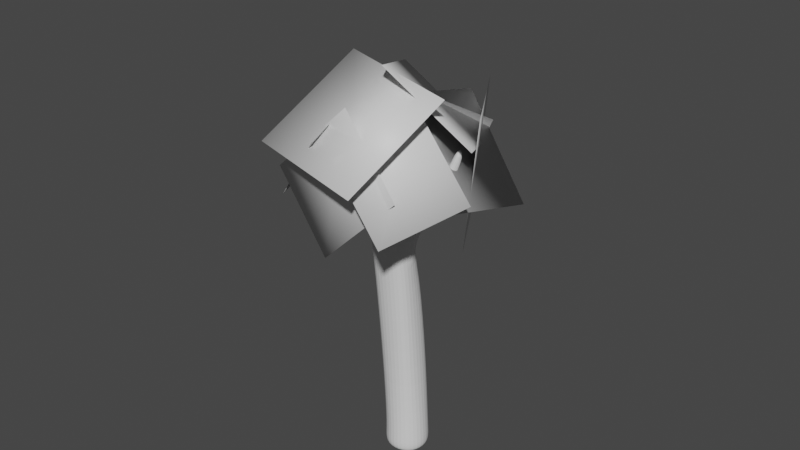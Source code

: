 # Source: tree-3.blend  (saved by Blender 4.0.36; exported with 4.5.12 LTS)
import bpy
from mathutils import Matrix  # noqa: F401  (used for matrix-valued properties, if any)

bpy.ops.wm.read_factory_settings(use_empty=True)
scene = bpy.context.scene
scene.name = 'Scene'

# ---- collections
col_collection = bpy.data.collections.new('Collection'); scene.collection.children.link(col_collection)

# ---- materials (node trees are filled in below, after node groups)
mat_material_002 = bpy.data.materials.new('Material.002')
mat_material_002.use_transparent_shadow = False
mat_material = bpy.data.materials.new('Material')
mat_material.use_transparent_shadow = False

# ---- material node trees
mat_material_002.use_nodes = True; mat_material_002.node_tree.nodes.clear()
_N = mat_material_002.node_tree.nodes; _L = mat_material_002.node_tree.links
n0 = _N.new('ShaderNodeBsdfPrincipled'); n0.name = 'Principled BSDF'; n0.location = (10, 300)
n0.inputs[3].default_value = 1.45
n1 = _N.new('ShaderNodeOutputMaterial'); n1.name = 'Material Output'; n1.location = (300, 300)
_L.new(n0.outputs[0], n1.inputs[0])
n1.is_active_output = True
mat_material.use_nodes = True; mat_material.node_tree.nodes.clear()
_N = mat_material.node_tree.nodes; _L = mat_material.node_tree.links
n0 = _N.new('ShaderNodeBsdfPrincipled'); n0.name = 'Principled BSDF'; n0.location = (10, 300)
n0.inputs[3].default_value = 1.45
n1 = _N.new('ShaderNodeOutputMaterial'); n1.name = 'Material Output'; n1.location = (300, 300)
_L.new(n0.outputs[0], n1.inputs[0])
n1.is_active_output = True

# ---- world
world_world = bpy.data.worlds.new('World'); scene.world = world_world
world_world.use_nodes = True; world_world.node_tree.nodes.clear()
_N = world_world.node_tree.nodes; _L = world_world.node_tree.links
n0 = _N.new('ShaderNodeOutputWorld'); n0.name = 'World Output'; n0.location = (300, 300)
n1 = _N.new('ShaderNodeBackground'); n1.name = 'Background'; n1.location = (10, 300)
n1.inputs[0].default_value = (0.05088, 0.05088, 0.05088, 1.0)
_L.new(n1.outputs[0], n0.inputs[0])
n0.is_active_output = True
world_world.color = (0.05088, 0.05088, 0.05088)
world_world.use_sun_shadow = False
world_world.sun_shadow_jitter_overblur = 0.0

# ---- meshes
me_cube_003 = bpy.data.meshes.new('Cube.003')
me_cube_003.from_pydata([(-0.5, -0.5, -0.9617), (-0.794, -0.6804, 2.785), (-0.5, 0.5, -0.9617), (-0.794, 0.6514, 2.785), (0.5, -0.5, -0.9617), (0.5378, -0.6804, 2.785), (0.5, 0.5, -0.9617), (0.5378, 0.6514, 2.785), (-0.6667, -0.6667, -0.5644), (-0.6667, 0.6667, -0.5644), (0.6667, 0.6667, -0.5644), (0.6667, -0.6667, -0.5644), (-0.6096, -9.313e-10, -0.9701), (-0.6381, -0.6381, 0.05353), (-0.9399, -0.01449, 2.785), (-0.6381, 0.6381, -0.8832), (1.863e-09, 0.6096, -0.9701), (-0.1281, 0.7973, 2.785), (0.6381, 0.6381, -0.8832), (0.6096, -1.863e-09, -0.9701), (0.6837, -0.01449, 2.785), (0.6381, -0.6381, -0.8832), (-3.725e-09, -0.6096, -0.9701), (-0.1281, -0.8263, 2.785), (-0.6381, -0.6381, -0.8832), (-0.6381, 0.6381, 0.05353), (0.6381, 0.6381, 0.05353), (0.6381, -0.6381, 0.05353), (0.0, -0.9167, -0.5644), (0.9167, 0.0, -0.5644), (0.0, 0.9167, -0.5644), (-0.9167, 0.0, -0.5644), (-0.8781, 2.794e-09, 0.0635), (-5.588e-09, 0.8781, 0.0635), (0.8781, 5.588e-09, 0.0635), (5.588e-09, -0.8781, 0.0635), (4.657e-09, 1.304e-08, -0.9877), (3.725e-09, -0.8781, -0.884), (0.8781, 7.451e-09, -0.884), (-7.451e-09, 0.8781, -0.884), (-0.8781, -7.451e-09, -0.884), (-0.732, -1.1, 6.479), (-0.9312, -0.4991, 6.731), (-0.8399, 0.1293, 6.98), (-0.1888, 0.326, 7.025), (0.4859, 0.2533, 6.961), (0.6852, -0.3478, 6.708), (0.5938, -0.9762, 6.46), (-0.05727, -1.173, 6.415), (0.4928, -0.7725, 9.177), (-0.479, -2.032, 11.32), (-0.524, -1.725, 11.42), (-0.454, -1.316, 11.56), (-0.1856, -1.196, 11.58), (0.2467, -1.256, 11.54), (0.3639, -1.652, 11.39), (0.2939, -2.061, 11.25), (-0.128, -2.178, 11.23), (0.2758, -1.06, 10.97), (0.2572, -0.5267, 9.219), (-0.0676, -1.575, 9.04), (0.4743, -1.416, 9.091), (-0.4377, -0.5921, 9.373), (-0.1073, -0.486, 9.411), (-0.6293, -1.513, 9.088), (-0.7955, -1.02, 9.312), (0.6209, -0.5776, 8.217), (-0.04648, -1.351, 7.981), (-0.1301, -0.1135, 8.535), (-0.9309, -0.8204, 8.288), (0.2944, -0.2269, 8.533), (0.6047, -1.158, 8.037), (-0.5548, -0.2157, 8.78), (-0.7215, -1.277, 8.041), (-0.2248, 1.159, 9.611), (-0.1803, 0.7783, 10.02), (-0.775, 0.9448, 9.603), (-0.731, 0.5684, 10.01), (-0.4642, 0.7295, 10.1), (-0.5084, 1.109, 9.691), (-0.8743, 2.721, 11.22), (-0.7976, 2.333, 11.47), (-1.325, 2.519, 11.19), (-1.249, 2.134, 11.44), (-1.028, 2.261, 11.53), (-1.104, 2.649, 11.28), (1.307, 0.5749, 10.52), (1.275, 0.2997, 10.78), (1.496, 0.1165, 10.74), (1.653, 0.362, 10.25), (1.702, 0.6571, 12.11), (1.746, 0.3872, 12.08), (2.026, 0.311, 12.08), (2.171, 0.7326, 12.01), (-0.5468, -2.066, 12.92), (-0.597, -1.689, 12.96), (-0.4161, -1.451, 12.98), (-0.1166, -1.412, 12.98), (0.1721, -1.5, 12.97), (0.3105, -1.765, 12.95), (0.1976, -2.128, 12.91), (-0.1815, -2.179, 12.91), (-0.1433, -1.727, 12.95), (0.3619, -1.892, 10.71), (-0.522, -1.276, 11.17), (-0.4758, -1.873, 10.78), (0.4209, -1.426, 10.84), (-0.09132, -2.02, 10.69), (-0.1454, -1.004, 11.05), (-0.5775, -1.532, 11.01)], [], [(8, 13, 32, 31), (13, 1, 14, 32), (32, 14, 3, 25), (31, 32, 25, 9), (9, 25, 33, 30), (25, 3, 17, 33), (33, 17, 7, 26), (30, 33, 26, 10), (10, 26, 34, 29), (26, 7, 20, 34), (34, 20, 5, 27), (29, 34, 27, 11), (11, 27, 35, 28), (27, 5, 23, 35), (35, 23, 1, 13), (28, 35, 13, 8), (2, 16, 36, 12), (16, 6, 19, 36), (36, 19, 4, 22), (12, 36, 22, 0), (23, 5, 47, 48), (14, 1, 41, 42), (5, 20, 46, 47), (17, 3, 43, 44), (4, 21, 37, 22), (21, 11, 28, 37), (37, 28, 8, 24), (22, 37, 24, 0), (6, 18, 38, 19), (18, 10, 29, 38), (38, 29, 11, 21), (19, 38, 21, 4), (2, 15, 39, 16), (15, 9, 30, 39), (39, 30, 10, 18), (16, 39, 18, 6), (0, 24, 40, 12), (24, 8, 31, 40), (40, 31, 9, 15), (12, 40, 15, 2), (109, 105, 50, 51), (108, 104, 52, 53), (106, 58, 54, 55), (107, 103, 56, 57), (7, 17, 44, 45), (20, 7, 45, 46), (3, 14, 42, 43), (1, 23, 48, 41), (53, 52, 96, 97), (55, 54, 98, 99), (57, 56, 100, 101), (52, 51, 95, 96), (105, 107, 57, 50), (103, 106, 55, 56), (58, 108, 53, 54), (72, 69, 65, 62), (68, 72, 76, 79), (71, 66, 49, 61), (73, 67, 60, 64), (67, 71, 61, 60), (49, 66, 89, 88), (63, 59, 75, 78), (69, 73, 64, 65), (42, 41, 73, 69), (44, 43, 72, 68), (46, 45, 70, 66), (48, 47, 71, 67), (41, 48, 67, 73), (47, 46, 66, 71), (45, 44, 68, 70), (43, 42, 69, 72), (78, 75, 81, 84), (74, 79, 85, 80), (62, 63, 78, 77), (59, 70, 74, 75), (70, 68, 79, 74), (72, 62, 77, 76), (80, 85, 84, 81), (85, 82, 83, 84), (75, 74, 80, 81), (79, 76, 82, 85), (77, 78, 84, 83), (76, 77, 83, 82), (88, 89, 93, 92), (70, 59, 87, 86), (66, 70, 86, 89), (59, 49, 88, 87), (93, 90, 91, 92), (86, 87, 91, 90), (89, 86, 90, 93), (87, 88, 92, 91), (98, 97, 102, 99), (97, 96, 95, 102), (102, 95, 94, 101), (99, 102, 101, 100), (51, 50, 94, 95), (50, 57, 101, 94), (56, 55, 99, 100), (54, 53, 97, 98), (62, 65, 109, 104), (59, 63, 108, 58), (61, 49, 106, 103), (64, 60, 107, 105), (60, 61, 103, 107), (49, 59, 58, 106), (63, 62, 104, 108), (65, 64, 105, 109), (52, 104, 109, 51)])
_uv = me_cube_003.uv_layers.new(name='UVMap')
_uv.uv.foreach_set('vector', [0.3942, 0.0, 0.5096, 0.0, 0.5133, 0.125, 0.4265, 0.125, 0.5096, 0.0, 0.625, 0.0, 0.625, 0.125, 0.5133, 0.125, 0.5133, 0.125, 0.625, 0.125, 0.625, 0.25, 0.514, 0.25, 0.4265, 0.125, 0.5133, 0.125, 0.514, 0.25, 0.4294, 0.25, 0.4294, 0.25, 0.514, 0.25, 0.514, 0.375, 0.4294, 0.375, 0.514, 0.25, 0.625, 0.25, 0.625, 0.375, 0.514, 0.375, 0.514, 0.375, 0.625, 0.375, 0.625, 0.5, 0.5141, 0.5, 0.4294, 0.375, 0.514, 0.375, 0.5141, 0.5, 0.4294, 0.5, 0.4294, 0.5, 0.5141, 0.5, 0.5143, 0.625, 0.4294, 0.625, 0.5141, 0.5, 0.625, 0.5, 0.6277, 0.625, 0.5143, 0.625, 0.5143, 0.625, 0.6277, 0.625, 0.625, 0.75, 0.5141, 0.75, 0.4294, 0.625, 0.5143, 0.625, 0.5141, 0.75, 0.4294, 0.75, 0.4294, 0.75, 0.5141, 0.75, 0.5133, 0.875, 0.4265, 0.875, 0.5141, 0.75, 0.625, 0.75, 0.625, 0.875, 0.5133, 0.875, 0.5133, 0.875, 0.625, 0.875, 0.625, 1.0, 0.5096, 1.0, 0.4265, 0.875, 0.5133, 0.875, 0.5096, 1.0, 0.3942, 1.0, 0.125, 0.5, 0.25, 0.5, 0.2468, 0.625, 0.125, 0.625, 0.25, 0.5, 0.375, 0.5, 0.3429, 0.625, 0.2468, 0.625, 0.2468, 0.625, 0.3429, 0.625, 0.375, 0.75, 0.25, 0.75, 0.125, 0.625, 0.2468, 0.625, 0.25, 0.75, 0.125, 0.75, 0.625, 0.875, 0.625, 0.75, 0.625, 0.75, 0.625, 0.875, 0.625, 0.125, 0.625, 0.0, 0.625, 0.0, 0.625, 0.125, 0.625, 0.75, 0.6277, 0.625, 0.6277, 0.625, 0.625, 0.75, 0.625, 0.375, 0.625, 0.25, 0.625, 0.25, 0.625, 0.375, 0.375, 0.75, 0.3882, 0.75, 0.3883, 0.875, 0.375, 0.875, 0.3882, 0.75, 0.4294, 0.75, 0.4265, 0.875, 0.3883, 0.875, 0.3883, 0.875, 0.4265, 0.875, 0.3942, 1.0, 0.3846, 1.0, 0.375, 0.875, 0.3883, 0.875, 0.3846, 1.0, 0.375, 1.0, 0.375, 0.5, 0.3882, 0.5, 0.3858, 0.625, 0.3429, 0.625, 0.3882, 0.5, 0.4294, 0.5, 0.4294, 0.625, 0.3858, 0.625, 0.3858, 0.625, 0.4294, 0.625, 0.4294, 0.75, 0.3882, 0.75, 0.3429, 0.625, 0.3858, 0.625, 0.3882, 0.75, 0.375, 0.75, 0.375, 0.25, 0.389, 0.25, 0.389, 0.375, 0.375, 0.375, 0.389, 0.25, 0.4294, 0.25, 0.4294, 0.375, 0.389, 0.375, 0.389, 0.375, 0.4294, 0.375, 0.4294, 0.5, 0.3882, 0.5, 0.375, 0.375, 0.389, 0.375, 0.3882, 0.5, 0.375, 0.5, 0.375, 0.0, 0.3846, 0.0, 0.3883, 0.125, 0.375, 0.125, 0.3846, 0.0, 0.3942, 0.0, 0.4265, 0.125, 0.3883, 0.125, 0.3883, 0.125, 0.4265, 0.125, 0.4294, 0.25, 0.389, 0.25, 0.375, 0.125, 0.3883, 0.125, 0.389, 0.25, 0.375, 0.25, 0.625, 0.125, 0.625, 0.0, 0.625, 0.0, 0.625, 0.125, 0.625, 0.375, 0.625, 0.25, 0.625, 0.25, 0.625, 0.375, 0.6277, 0.625, 0.625, 0.5, 0.625, 0.5, 0.6277, 0.625, 0.625, 0.875, 0.625, 0.75, 0.625, 0.75, 0.625, 0.875, 0.625, 0.5, 0.625, 0.375, 0.625, 0.375, 0.625, 0.5, 0.6277, 0.625, 0.625, 0.5, 0.625, 0.5, 0.6277, 0.625, 0.625, 0.25, 0.625, 0.125, 0.625, 0.125, 0.625, 0.25, 0.625, 1.0, 0.625, 0.875, 0.625, 0.875, 0.625, 1.0, 0.625, 0.375, 0.625, 0.25, 0.625, 0.25, 0.625, 0.375, 0.6277, 0.625, 0.625, 0.5, 0.625, 0.5, 0.6277, 0.625, 0.625, 0.875, 0.625, 0.75, 0.625, 0.75, 0.625, 0.875, 0.625, 0.25, 0.625, 0.125, 0.625, 0.125, 0.625, 0.25, 0.625, 1.0, 0.625, 0.875, 0.625, 0.875, 0.625, 1.0, 0.625, 0.75, 0.6277, 0.625, 0.6277, 0.625, 0.625, 0.75, 0.625, 0.5, 0.625, 0.375, 0.625, 0.375, 0.625, 0.5, 0.625, 0.25, 0.625, 0.125, 0.625, 0.125, 0.625, 0.25, 0.625, 0.375, 0.625, 0.25, 0.625, 0.25, 0.625, 0.375, 0.625, 0.75, 0.6277, 0.625, 0.6277, 0.625, 0.625, 0.75, 0.625, 1.0, 0.625, 0.875, 0.625, 0.875, 0.625, 1.0, 0.625, 0.875, 0.625, 0.75, 0.625, 0.75, 0.625, 0.875, 0.6277, 0.625, 0.6277, 0.625, 0.6277, 0.625, 0.6277, 0.625, 0.625, 0.375, 0.625, 0.5, 0.625, 0.5, 0.625, 0.375, 0.625, 0.125, 0.625, 0.0, 0.625, 0.0, 0.625, 0.125, 0.625, 0.125, 0.625, 0.0, 0.625, 0.0, 0.625, 0.125, 0.625, 0.375, 0.625, 0.25, 0.625, 0.25, 0.625, 0.375, 0.6277, 0.625, 0.625, 0.5, 0.625, 0.5, 0.6277, 0.625, 0.625, 0.875, 0.625, 0.75, 0.625, 0.75, 0.625, 0.875, 0.625, 1.0, 0.625, 0.875, 0.625, 0.875, 0.625, 1.0, 0.625, 0.75, 0.6277, 0.625, 0.6277, 0.625, 0.625, 0.75, 0.625, 0.5, 0.625, 0.375, 0.625, 0.375, 0.625, 0.5, 0.625, 0.25, 0.625, 0.125, 0.625, 0.125, 0.625, 0.25, 0.625, 0.375, 0.625, 0.5, 0.625, 0.5, 0.625, 0.375, 0.625, 0.5, 0.625, 0.375, 0.625, 0.375, 0.625, 0.5, 0.625, 0.25, 0.625, 0.375, 0.625, 0.375, 0.625, 0.25, 0.625, 0.5, 0.625, 0.5, 0.625, 0.5, 0.625, 0.5, 0.625, 0.5, 0.625, 0.375, 0.625, 0.375, 0.625, 0.5, 0.625, 0.25, 0.625, 0.25, 0.625, 0.25, 0.625, 0.25, 0.625, 0.5, 0.625, 0.375, 0.625, 0.375, 0.625, 0.5, 0.625, 0.375, 0.625, 0.25, 0.625, 0.25, 0.625, 0.375, 0.625, 0.5, 0.625, 0.5, 0.625, 0.5, 0.625, 0.5, 0.625, 0.375, 0.625, 0.25, 0.625, 0.25, 0.625, 0.375, 0.625, 0.25, 0.625, 0.375, 0.625, 0.375, 0.625, 0.25, 0.625, 0.25, 0.625, 0.25, 0.625, 0.25, 0.625, 0.25, 0.6277, 0.625, 0.6277, 0.625, 0.6277, 0.625, 0.6277, 0.625, 0.625, 0.5, 0.625, 0.5, 0.625, 0.5, 0.625, 0.5, 0.6277, 0.625, 0.625, 0.5, 0.625, 0.5, 0.6277, 0.625, 0.625, 0.5, 0.6277, 0.625, 0.6277, 0.625, 0.625, 0.5, 0.6277, 0.625, 0.625, 0.5, 0.625, 0.5, 0.6277, 0.625, 0.625, 0.5, 0.625, 0.5, 0.625, 0.5, 0.625, 0.5, 0.6277, 0.625, 0.625, 0.5, 0.625, 0.5, 0.6277, 0.625, 0.625, 0.5, 0.6277, 0.625, 0.6277, 0.625, 0.625, 0.5, 0.625, 0.5, 0.75, 0.5, 0.7503, 0.625, 0.6277, 0.625, 0.75, 0.5, 0.875, 0.5, 0.875, 0.625, 0.7503, 0.625, 0.7503, 0.625, 0.875, 0.625, 0.875, 0.75, 0.75, 0.75, 0.6277, 0.625, 0.7503, 0.625, 0.75, 0.75, 0.625, 0.75, 0.625, 0.125, 0.625, 0.0, 0.625, 0.0, 0.625, 0.125, 0.625, 1.0, 0.625, 0.875, 0.625, 0.875, 0.625, 1.0, 0.625, 0.75, 0.6277, 0.625, 0.6277, 0.625, 0.625, 0.75, 0.625, 0.5, 0.625, 0.375, 0.625, 0.375, 0.625, 0.5, 0.625, 0.25, 0.625, 0.125, 0.625, 0.125, 0.625, 0.25, 0.625, 0.5, 0.625, 0.375, 0.625, 0.375, 0.625, 0.5, 0.625, 0.75, 0.6277, 0.625, 0.6277, 0.625, 0.625, 0.75, 0.625, 1.0, 0.625, 0.875, 0.625, 0.875, 0.625, 1.0, 0.625, 0.875, 0.625, 0.75, 0.625, 0.75, 0.625, 0.875, 0.6277, 0.625, 0.625, 0.5, 0.625, 0.5, 0.6277, 0.625, 0.625, 0.375, 0.625, 0.25, 0.625, 0.25, 0.625, 0.375, 0.625, 0.125, 0.625, 0.0, 0.625, 0.0, 0.625, 0.125, 0.625, 0.25, 0.625, 0.25, 0.625, 0.125, 0.625, 0.125])
me_cube_003.materials.append(mat_material_002)
me_cube_003.update()
me_plane = bpy.data.meshes.new('Plane')
me_plane.from_pydata([(-1.014, -1.058, 0.04125), (0.9858, -1.058, 0.04125), (-1.014, 0.9424, 0.04125), (0.9858, 0.9424, 0.04125), (-0.7246, 0.6421, -0.2332), (0.6517, 0.228, 0.07944), (-0.2084, 1.825, -0.9385), (1.168, 1.411, -0.6259), (-1.998, -0.009163, -1.35), (-0.3846, -0.4089, -0.03797), (-1.034, 1.763, -1.995), (0.5791, 1.363, -0.6834), (-0.701, -1.975, -2.08), (-0.9223, -0.9009, -0.2686), (-1.487, -0.3268, -3.153), (-1.708, 0.747, -1.341), (1.165, -1.254, -1.305), (0.6291, -0.1827, 0.1753), (-0.659, -1.659, -1.672), (-1.195, -0.5875, -0.1923), (-0.7869, 1.422, -0.631), (-0.8273, -0.006956, 0.4555), (-1.611, 0.4707, -1.912), (-1.651, -0.9578, -0.8251), (-2.378, 0.05182, -1.39), (-1.139, 1.385, -0.3071), (-1.099, 0.2253, -3.068), (0.1404, 1.558, -1.985), (-0.05535, -0.09334, 0.2858), (0.9917, -0.9959, -0.5276), (0.535, 1.223, -0.415), (1.582, 0.3205, -1.228)], [], [(0, 1, 3, 2), (4, 5, 7, 6), (8, 9, 11, 10), (12, 13, 15, 14), (16, 17, 19, 18), (20, 22, 23, 21), (24, 25, 27, 26), (28, 29, 31, 30)])
me_plane.polygons.foreach_set('use_smooth', [True] * 8)
_uv = me_plane.uv_layers.new(name='UVMap')
_uv.uv.foreach_set('vector', [0.0, 0.0, 1.0, 0.0, 1.0, 1.0, 0.0, 1.0, 0.0, 0.0, 1.0, 0.0, 1.0, 1.0, 0.0, 1.0, 0.0, 0.0, 1.0, 0.0, 1.0, 1.0, 0.0, 1.0, 0.0, 0.0, 1.0, 0.0, 1.0, 1.0, 0.0, 1.0, 0.0, 0.0, 1.0, 0.0, 1.0, 1.0, 0.0, 1.0, 0.0, 0.0, 0.0, 1.0, 1.0, 1.0, 1.0, 0.0, 0.0, 0.0, 1.0, 0.0, 1.0, 1.0, 0.0, 1.0, 0.0, 0.0, 1.0, 0.0, 1.0, 1.0, 0.0, 1.0])
me_plane.materials.append(mat_material)
me_plane.update()
me_plane.normals_split_custom_set([tuple(v) for v in zip(*[iter([-0.4159, -0.7145, 0.5626, 0.6587, -0.5912, 0.4654, 0.7274, 0.4547, 0.514, -0.4844, 0.5797, 0.6552, -0.4287, 0.5629, 0.7066, 0.7097, 0.07732, 0.7002, 0.7508, 0.6473, 0.1311, 0.06992, 0.9971, -0.03017, -0.9609, -0.07498, -0.2664, -0.05664, -0.5288, 0.8469, 0.5848, 0.8005, 0.1313, -0.336, 0.7805, -0.5271, -0.1529, -0.8588, -0.489, -0.4455, -0.766, 0.4634, -0.8724, 0.3955, -0.2871, -0.4485, -0.1734, -0.8768, 0.7204, -0.6636, -0.2016, 0.6547, -0.2079, 0.7267, -0.658, -0.5377, 0.5271, -0.1678, -0.902, -0.3979, -0.3273, 0.9271, 0.1825, -0.7642, 0.2082, -0.6104, -0.7745, -0.6315, 0.03621, -0.3472, -0.08911, 0.9335, -0.9707, -0.03286, -0.238, -0.5041, 0.7849, 0.3603, 0.2507, 0.7691, -0.5879, -0.3329, 0.04495, -0.9419, 0.2228, -0.1754, 0.9589, 0.7473, -0.6326, 0.2035, 0.9792, 0.1022, -0.1751, 0.5842, 0.746, 0.3196])] * 3)])

# ---- objects
ob_cube = bpy.data.objects.new('Cube', me_cube_003)
ob_plane = bpy.data.objects.new('Plane', me_plane)

# ---- transforms, parenting, visibility, modifiers, constraints
ob_cube.location = (0.0, 0.0, 0.9529)
_m = ob_cube.modifiers.new('Subdivision', 'SUBSURF')
_m.levels = 0
ob_plane.location = (-0.6577, -2.065, 13.98)
ob_plane.rotation_euler = (-0.1629, 0.574, -1.801)
ob_plane.scale = (2.313, 2.313, 2.313)

# ---- collection membership
col_collection.objects.link(ob_cube)
col_collection.objects.link(ob_plane)

# ---- scene / render settings (as saved in the file)
scene.frame_start = 1; scene.frame_end = 250; scene.frame_set(1)
scene.render.engine = 'BLENDER_EEVEE_NEXT'
scene.cycles.sampling_pattern = 'TABULATED_SOBOL'
scene.cycles.use_light_tree = False
scene.view_settings.view_transform = 'Filmic'
bpy.context.view_layer.update()

# ---- added for rendering (the .blend has no active camera and no usable light): camera, sun
cam_auto = bpy.data.cameras.new('AutoCamera')
cam_auto.lens = 50.0
cam_auto.sensor_width = 36.0
cam_auto.clip_end = 1000.0
ob_auto_camera = bpy.data.objects.new('AutoCamera', cam_auto)
scene.collection.objects.link(ob_auto_camera)
ob_auto_camera.location = (22.5531, -27.5232, 27.8664)
ob_auto_camera.rotation_euler = (1.09748, -7.21219e-08, 0.694738)
scene.camera = ob_auto_camera
light_auto_sun = bpy.data.lights.new('AutoSun', 'SUN')
light_auto_sun.energy = 3.0
light_auto_sun.angle = 0.0523599
ob_auto_sun = bpy.data.objects.new('AutoSun', light_auto_sun)
scene.collection.objects.link(ob_auto_sun)
ob_auto_sun.rotation_euler = (0.872665, 0.174533, 0.523599)
bpy.context.view_layer.update()
